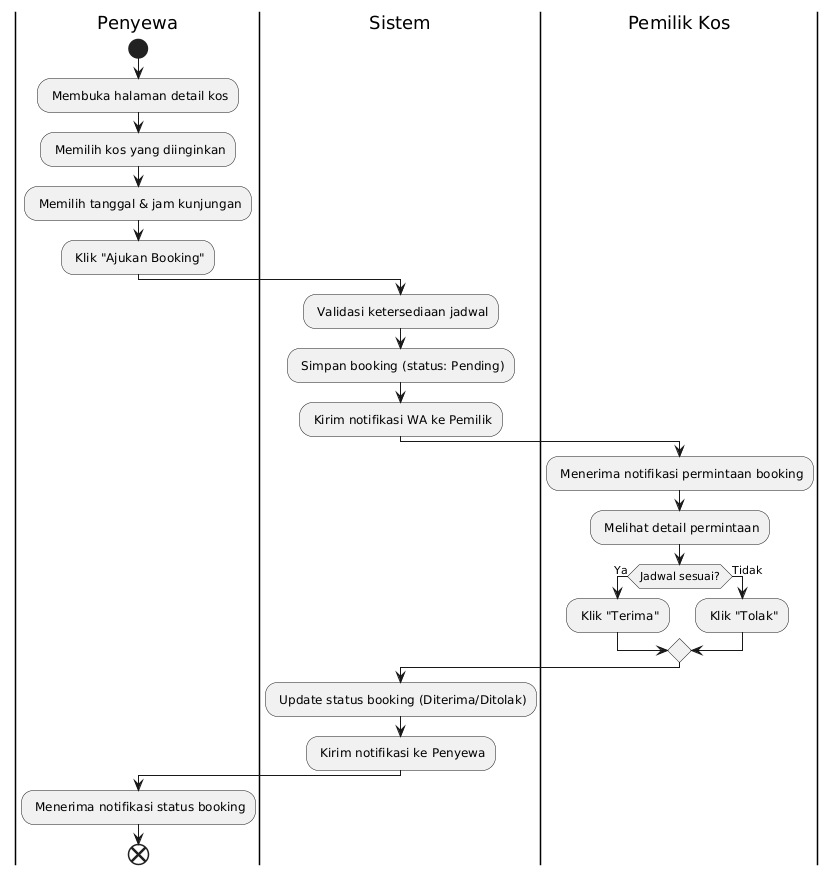

The diagram above was rendered by PlantUML. Its source (embedded in the PNG):
@startuml
|Penyewa|
start
: Membuka halaman detail kos;
: Memilih kos yang diinginkan;
: Memilih tanggal & jam kunjungan;
: Klik "Ajukan Booking";

|Sistem|
: Validasi ketersediaan jadwal;
: Simpan booking (status: Pending);
: Kirim notifikasi WA ke Pemilik;

|Pemilik Kos|
: Menerima notifikasi permintaan booking;
: Melihat detail permintaan;

if (Jadwal sesuai?) then (Ya)
    : Klik "Terima";
else (Tidak)
    : Klik "Tolak";
endif

|Sistem|
: Update status booking (Diterima/Ditolak);
: Kirim notifikasi ke Penyewa;

|Penyewa|
: Menerima notifikasi status booking;
end
@enduml